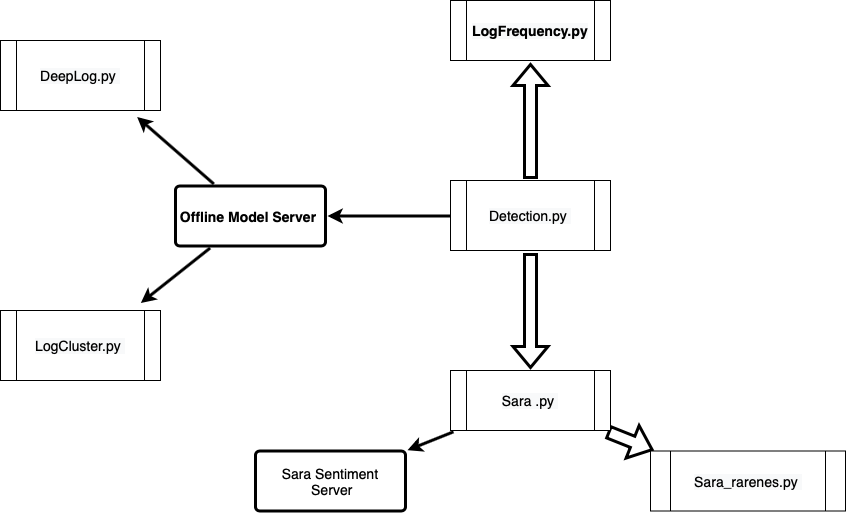

The diagram above was exported from draw.io. Its source (the exported page's mxGraphModel, read from the mxfile embedded in the PNG):
<mxGraphModel dx="970" dy="659" grid="1" gridSize="10" guides="1" tooltips="1" connect="1" arrows="1" fold="1" page="1" pageScale="1" pageWidth="1169" pageHeight="827" background="none" math="0" shadow="0">
  <root>
    <mxCell id="0" />
    <mxCell id="1" parent="0" />
    <mxCell id="1745" value="" style="edgeStyle=none;rounded=0;jumpStyle=none;html=1;shadow=0;labelBackgroundColor=none;startArrow=none;startFill=0;endArrow=classic;endFill=1;jettySize=auto;orthogonalLoop=1;strokeWidth=3;fontFamily=Helvetica;fontSize=16;fontColor=#23445D;spacing=5;shape=flexArrow;" parent="1" edge="1">
      <mxGeometry relative="1" as="geometry">
        <mxPoint x="570" y="378.5" as="sourcePoint" />
        <mxPoint x="570" y="262.5" as="targetPoint" />
      </mxGeometry>
    </mxCell>
    <mxCell id="1747" value="" style="edgeStyle=none;rounded=0;jumpStyle=none;html=1;shadow=0;labelBackgroundColor=none;startArrow=none;startFill=0;endArrow=classic;endFill=1;jettySize=auto;orthogonalLoop=1;strokeWidth=3;fontFamily=Helvetica;fontSize=16;fontColor=#23445D;spacing=5;shape=flexArrow;" parent="1" edge="1">
      <mxGeometry relative="1" as="geometry">
        <mxPoint x="570" y="452.5" as="sourcePoint" />
        <mxPoint x="570" y="568.5" as="targetPoint" />
      </mxGeometry>
    </mxCell>
    <mxCell id="1748" value="" style="edgeStyle=none;rounded=0;jumpStyle=none;html=1;shadow=0;labelBackgroundColor=none;startArrow=none;startFill=0;endArrow=classic;endFill=1;jettySize=auto;orthogonalLoop=1;strokeWidth=3;fontFamily=Helvetica;fontSize=16;fontColor=#23445D;spacing=5;" parent="1" target="1753" edge="1">
      <mxGeometry relative="1" as="geometry">
        <mxPoint x="493" y="415.5" as="sourcePoint" />
      </mxGeometry>
    </mxCell>
    <mxCell id="1750" value="" style="edgeStyle=none;rounded=1;jumpStyle=none;html=1;shadow=0;labelBackgroundColor=none;startArrow=none;startFill=0;jettySize=auto;orthogonalLoop=1;strokeWidth=3;fontFamily=Helvetica;fontSize=14;fontColor=#FFFFFF;spacing=5;fontStyle=1;" parent="1" source="1753" edge="1">
      <mxGeometry relative="1" as="geometry">
        <mxPoint x="176.6412213740457" y="316.5" as="targetPoint" />
      </mxGeometry>
    </mxCell>
    <mxCell id="1752" value="" style="edgeStyle=none;rounded=1;jumpStyle=none;html=1;shadow=0;labelBackgroundColor=none;startArrow=none;startFill=0;jettySize=auto;orthogonalLoop=1;strokeWidth=3;fontFamily=Helvetica;fontSize=14;fontColor=#FFFFFF;spacing=5;fontStyle=1;" parent="1" source="1753" edge="1">
      <mxGeometry relative="1" as="geometry">
        <mxPoint x="180.3361344537816" y="502.5" as="targetPoint" />
      </mxGeometry>
    </mxCell>
    <mxCell id="1753" value="Offline Model Server&amp;nbsp;" style="rounded=1;whiteSpace=wrap;html=1;shadow=0;labelBackgroundColor=none;strokeWidth=3;fontFamily=Helvetica;fontSize=14;align=center;spacing=5;fontStyle=1;arcSize=7;perimeterSpacing=2;glass=0;" parent="1" vertex="1">
      <mxGeometry x="215" y="385.5" width="150" height="60" as="geometry" />
    </mxCell>
    <mxCell id="1757" value="" style="edgeStyle=none;rounded=0;jumpStyle=none;html=1;shadow=0;labelBackgroundColor=none;startArrow=none;startFill=0;endArrow=classic;endFill=1;jettySize=auto;orthogonalLoop=1;strokeWidth=3;fontFamily=Helvetica;fontSize=14;fontColor=#FFFFFF;spacing=5;" parent="1" target="1763" edge="1">
      <mxGeometry relative="1" as="geometry">
        <mxPoint x="493" y="631.3" as="sourcePoint" />
      </mxGeometry>
    </mxCell>
    <mxCell id="1759" value="" style="edgeStyle=none;rounded=0;jumpStyle=none;html=1;shadow=0;labelBackgroundColor=none;startArrow=none;startFill=0;endArrow=classic;endFill=1;jettySize=auto;orthogonalLoop=1;strokeWidth=3;fontFamily=Helvetica;fontSize=14;fontColor=#FFFFFF;spacing=5;shape=flexArrow;" parent="1" edge="1">
      <mxGeometry relative="1" as="geometry">
        <mxPoint x="647" y="631.3" as="sourcePoint" />
        <mxPoint x="693" y="649.7" as="targetPoint" />
      </mxGeometry>
    </mxCell>
    <mxCell id="1763" value="Sara Sentiment &amp;nbsp;Server" style="rounded=1;whiteSpace=wrap;html=1;shadow=0;labelBackgroundColor=none;strokeWidth=3;fontFamily=Helvetica;fontSize=14;align=center;spacing=5;arcSize=7;perimeterSpacing=2;" parent="1" vertex="1">
      <mxGeometry x="295" y="650.5" width="150" height="60" as="geometry" />
    </mxCell>
    <mxCell id="cvmZRKCyMDF46lpPonap-1788" value="&lt;span style=&quot;font-size: 14px ; background-color: rgb(248 , 249 , 250)&quot;&gt;Sara_rarenes.py&amp;nbsp;&lt;/span&gt;" style="shape=process;whiteSpace=wrap;html=1;backgroundOutline=1;rounded=0;shadow=0;glass=0;labelBackgroundColor=#000000;sketch=0;fontColor=#000000;" vertex="1" parent="1">
      <mxGeometry x="690" y="650.5" width="195" height="60" as="geometry" />
    </mxCell>
    <mxCell id="cvmZRKCyMDF46lpPonap-1789" value="&lt;span style=&quot;font-size: 14px ; background-color: rgb(248 , 249 , 250)&quot;&gt;Sara .py&amp;nbsp;&lt;/span&gt;" style="shape=process;whiteSpace=wrap;html=1;backgroundOutline=1;rounded=0;shadow=0;glass=0;labelBackgroundColor=#000000;sketch=0;fontColor=#000000;" vertex="1" parent="1">
      <mxGeometry x="490" y="570" width="160" height="60" as="geometry" />
    </mxCell>
    <mxCell id="cvmZRKCyMDF46lpPonap-1790" value="&lt;span style=&quot;font-size: 14px ; font-weight: bold ; background-color: rgb(248 , 249 , 250)&quot;&gt;LogFrequency.py&lt;/span&gt;" style="shape=process;whiteSpace=wrap;html=1;backgroundOutline=1;rounded=0;shadow=0;glass=0;labelBackgroundColor=#000000;sketch=0;fontColor=#000000;" vertex="1" parent="1">
      <mxGeometry x="490" y="200" width="160" height="60" as="geometry" />
    </mxCell>
    <mxCell id="cvmZRKCyMDF46lpPonap-1792" value="&lt;span style=&quot;font-size: 14px ; background-color: rgb(248 , 249 , 250)&quot;&gt;Detection.py&amp;nbsp;&lt;/span&gt;" style="shape=process;whiteSpace=wrap;html=1;backgroundOutline=1;rounded=0;shadow=0;glass=0;labelBackgroundColor=#000000;sketch=0;fontColor=#000000;" vertex="1" parent="1">
      <mxGeometry x="490" y="380" width="160" height="70" as="geometry" />
    </mxCell>
    <mxCell id="cvmZRKCyMDF46lpPonap-1793" value="&lt;span style=&quot;font-size: 14px ; background-color: rgb(248 , 249 , 250)&quot;&gt;DeepLog.py&amp;nbsp;&lt;/span&gt;" style="shape=process;whiteSpace=wrap;html=1;backgroundOutline=1;rounded=0;shadow=0;glass=0;labelBackgroundColor=#000000;sketch=0;fontColor=#000000;" vertex="1" parent="1">
      <mxGeometry x="40" y="240" width="160" height="70" as="geometry" />
    </mxCell>
    <mxCell id="cvmZRKCyMDF46lpPonap-1794" value="&lt;span style=&quot;font-size: 14px ; background-color: rgb(248 , 249 , 250)&quot;&gt;LogCluster.py&amp;nbsp;&lt;/span&gt;" style="shape=process;whiteSpace=wrap;html=1;backgroundOutline=1;rounded=0;shadow=0;glass=0;labelBackgroundColor=#000000;sketch=0;fontColor=#000000;" vertex="1" parent="1">
      <mxGeometry x="40" y="510" width="160" height="70" as="geometry" />
    </mxCell>
  </root>
</mxGraphModel>